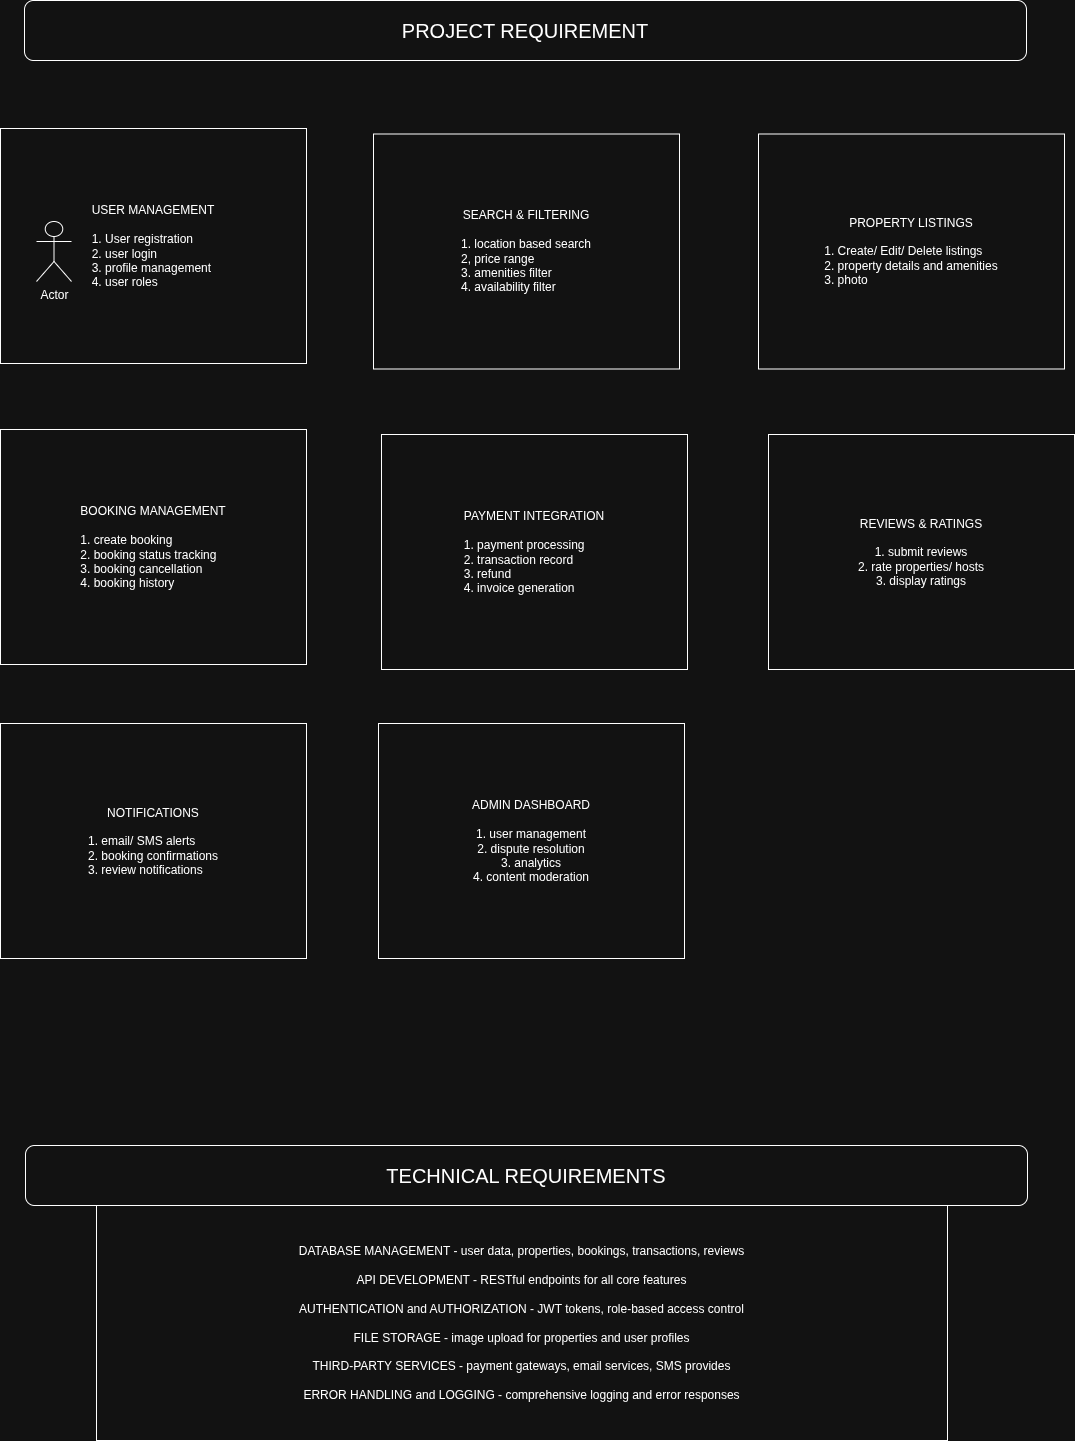

The diagram above was exported from draw.io. Its source (the exported page's mxGraphModel, read from the mxfile embedded in the PNG):
<mxGraphModel dx="1694" dy="1220" grid="0" gridSize="10" guides="1" tooltips="1" connect="1" arrows="1" fold="1" page="0" pageScale="1" pageWidth="850" pageHeight="1100" math="0" shadow="0">
  <root>
    <mxCell id="0" />
    <mxCell id="1" parent="0" />
    <mxCell id="puczWSCuSEfpwg6gdo1E-5" value="USER MANAGEMENT&lt;div&gt;&lt;br&gt;&lt;div style=&quot;text-align: left;&quot;&gt;1. User registration&lt;/div&gt;&lt;div style=&quot;text-align: left;&quot;&gt;2. user login&lt;/div&gt;&lt;div style=&quot;text-align: left;&quot;&gt;3. profile management&lt;/div&gt;&lt;div style=&quot;text-align: left;&quot;&gt;4. user roles&lt;/div&gt;&lt;/div&gt;" style="html=1;whiteSpace=wrap;" vertex="1" parent="1">
      <mxGeometry x="-334" y="62" width="306" height="235" as="geometry" />
    </mxCell>
    <mxCell id="puczWSCuSEfpwg6gdo1E-6" value="Actor" style="shape=umlActor;verticalLabelPosition=bottom;verticalAlign=top;html=1;" vertex="1" parent="1">
      <mxGeometry x="-298" y="155" width="35" height="60" as="geometry" />
    </mxCell>
    <mxCell id="puczWSCuSEfpwg6gdo1E-9" value="PROPERTY LISTINGS&lt;div&gt;&lt;br&gt;&lt;/div&gt;&lt;div style=&quot;text-align: left;&quot;&gt;1. Create/ Edit/ Delete listings&lt;/div&gt;&lt;div style=&quot;text-align: left;&quot;&gt;2. property details and amenities&lt;/div&gt;&lt;div style=&quot;text-align: left;&quot;&gt;3. photo&lt;/div&gt;" style="html=1;whiteSpace=wrap;" vertex="1" parent="1">
      <mxGeometry x="424" y="67.5" width="306" height="235" as="geometry" />
    </mxCell>
    <mxCell id="puczWSCuSEfpwg6gdo1E-10" value="&lt;font style=&quot;font-size: 20px;&quot;&gt;PROJECT REQUIREMENT&lt;/font&gt;" style="rounded=1;whiteSpace=wrap;html=1;" vertex="1" parent="1">
      <mxGeometry x="-310" y="-66" width="1002" height="60" as="geometry" />
    </mxCell>
    <mxCell id="puczWSCuSEfpwg6gdo1E-11" value="SEARCH &amp;amp; FILTERING&lt;div&gt;&lt;br&gt;&lt;div style=&quot;text-align: left;&quot;&gt;1. location based search&lt;/div&gt;&lt;div style=&quot;text-align: left;&quot;&gt;2, price range&lt;/div&gt;&lt;div style=&quot;text-align: left;&quot;&gt;3. amenities filter&lt;/div&gt;&lt;div style=&quot;text-align: left;&quot;&gt;4. availability filter&lt;/div&gt;&lt;/div&gt;" style="html=1;whiteSpace=wrap;" vertex="1" parent="1">
      <mxGeometry x="39" y="67.5" width="306" height="235" as="geometry" />
    </mxCell>
    <mxCell id="puczWSCuSEfpwg6gdo1E-12" value="BOOKING MANAGEMENT&lt;div&gt;&lt;br&gt;&lt;/div&gt;&lt;div style=&quot;text-align: left;&quot;&gt;1. create booking&lt;/div&gt;&lt;div style=&quot;text-align: left;&quot;&gt;2. booking status tracking&lt;/div&gt;&lt;div style=&quot;text-align: left;&quot;&gt;3. booking cancellation&lt;/div&gt;&lt;div style=&quot;text-align: left;&quot;&gt;4. booking history&lt;/div&gt;" style="html=1;whiteSpace=wrap;" vertex="1" parent="1">
      <mxGeometry x="-334" y="363" width="306" height="235" as="geometry" />
    </mxCell>
    <mxCell id="puczWSCuSEfpwg6gdo1E-14" value="PAYMENT INTEGRATION&lt;div&gt;&lt;br&gt;&lt;/div&gt;&lt;div style=&quot;text-align: left;&quot;&gt;1. payment processing&lt;/div&gt;&lt;div style=&quot;text-align: left;&quot;&gt;2. transaction record&lt;/div&gt;&lt;div style=&quot;text-align: left;&quot;&gt;3. refund&lt;/div&gt;&lt;div style=&quot;text-align: left;&quot;&gt;4. invoice generation&lt;/div&gt;" style="html=1;whiteSpace=wrap;" vertex="1" parent="1">
      <mxGeometry x="47" y="368" width="306" height="235" as="geometry" />
    </mxCell>
    <mxCell id="puczWSCuSEfpwg6gdo1E-15" value="REVIEWS &amp;amp; RATINGS&lt;div&gt;&lt;br&gt;&lt;/div&gt;&lt;div&gt;1. submit reviews&lt;/div&gt;&lt;div&gt;2. rate properties/ hosts&lt;/div&gt;&lt;div&gt;3. display ratings&lt;/div&gt;" style="html=1;whiteSpace=wrap;" vertex="1" parent="1">
      <mxGeometry x="434" y="368" width="306" height="235" as="geometry" />
    </mxCell>
    <mxCell id="puczWSCuSEfpwg6gdo1E-16" value="NOTIFICATIONS&lt;div&gt;&lt;br&gt;&lt;/div&gt;&lt;div style=&quot;text-align: left;&quot;&gt;1. email/ SMS alerts&lt;/div&gt;&lt;div style=&quot;text-align: left;&quot;&gt;2. booking confirmations&lt;/div&gt;&lt;div style=&quot;text-align: left;&quot;&gt;3. review notifications&lt;/div&gt;" style="html=1;whiteSpace=wrap;" vertex="1" parent="1">
      <mxGeometry x="-334" y="657" width="306" height="235" as="geometry" />
    </mxCell>
    <mxCell id="puczWSCuSEfpwg6gdo1E-17" value="ADMIN DASHBOARD&lt;div&gt;&lt;br&gt;&lt;/div&gt;&lt;div&gt;1. user management&lt;/div&gt;&lt;div&gt;2. dispute resolution&lt;/div&gt;&lt;div&gt;3. analytics&lt;/div&gt;&lt;div&gt;4. content moderation&lt;/div&gt;" style="html=1;whiteSpace=wrap;" vertex="1" parent="1">
      <mxGeometry x="44" y="657" width="306" height="235" as="geometry" />
    </mxCell>
    <mxCell id="puczWSCuSEfpwg6gdo1E-19" value="&lt;font style=&quot;font-size: 20px;&quot;&gt;TECHNICAL REQUIREMENTS&lt;/font&gt;" style="rounded=1;whiteSpace=wrap;html=1;" vertex="1" parent="1">
      <mxGeometry x="-309" y="1079" width="1002" height="60" as="geometry" />
    </mxCell>
    <mxCell id="puczWSCuSEfpwg6gdo1E-20" value="&lt;div style=&quot;&quot;&gt;&lt;span style=&quot;background-color: transparent; color: light-dark(rgb(0, 0, 0), rgb(255, 255, 255));&quot;&gt;DATABASE MANAGEMENT - user data, properties, bookings, transactions, reviews&lt;/span&gt;&lt;/div&gt;&lt;div style=&quot;&quot;&gt;&lt;span style=&quot;background-color: transparent; color: light-dark(rgb(0, 0, 0), rgb(255, 255, 255));&quot;&gt;&lt;br&gt;&lt;/span&gt;&lt;/div&gt;&lt;div style=&quot;&quot;&gt;API DEVELOPMENT - RESTful endpoints for all core features&lt;/div&gt;&lt;div style=&quot;&quot;&gt;&lt;br&gt;&lt;/div&gt;&lt;div style=&quot;&quot;&gt;AUTHENTICATION and AUTHORIZATION - JWT tokens, role-based access control&lt;/div&gt;&lt;div style=&quot;&quot;&gt;&lt;br&gt;&lt;/div&gt;&lt;div style=&quot;&quot;&gt;FILE STORAGE - image upload for properties and user profiles&lt;/div&gt;&lt;div style=&quot;&quot;&gt;&lt;br&gt;&lt;/div&gt;&lt;div style=&quot;&quot;&gt;THIRD-PARTY SERVICES - payment gateways, email services, SMS provides&lt;/div&gt;&lt;div style=&quot;&quot;&gt;&lt;br&gt;&lt;/div&gt;&lt;div style=&quot;&quot;&gt;ERROR HANDLING and LOGGING - comprehensive logging and error responses&lt;/div&gt;" style="html=1;whiteSpace=wrap;align=center;" vertex="1" parent="1">
      <mxGeometry x="-238" y="1139" width="851" height="235" as="geometry" />
    </mxCell>
  </root>
</mxGraphModel>